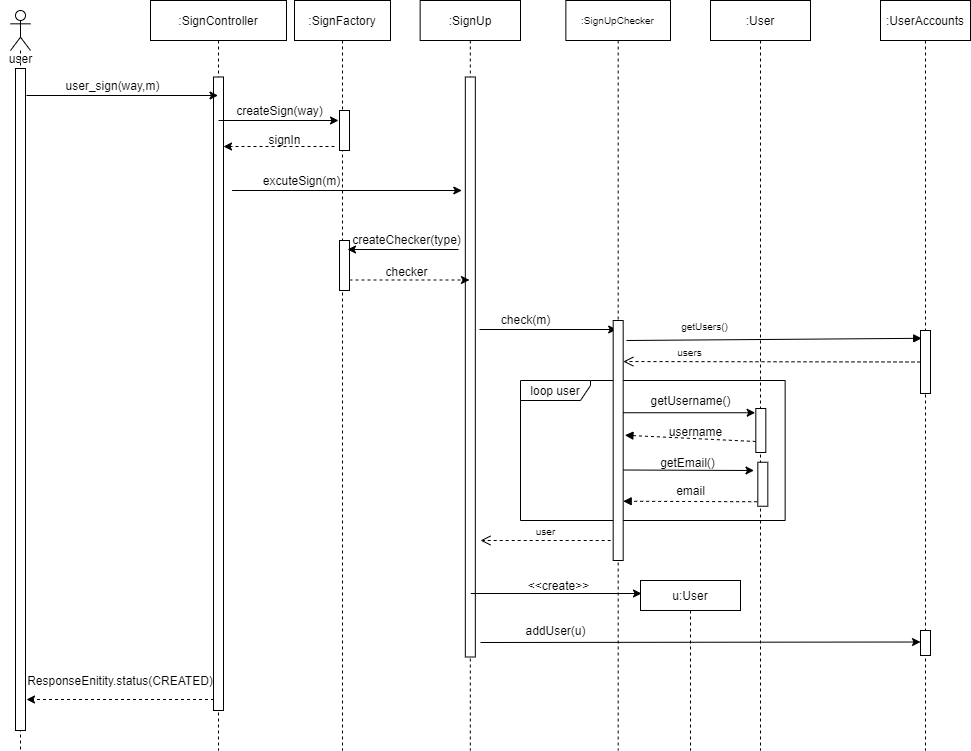

The diagram above was exported from draw.io. Its source (the exported page's mxGraphModel, read from the mxfile embedded in the PNG):
<mxGraphModel dx="1024" dy="1592" grid="1" gridSize="10" guides="1" tooltips="1" connect="1" arrows="1" fold="1" page="1" pageScale="1" pageWidth="700" pageHeight="1000" math="0" shadow="0">
  <root>
    <mxCell id="0" />
    <mxCell id="1" parent="0" />
    <mxCell id="7UFgD-0t-26vjz-xNPw1-1" value="loop user" style="shape=umlFrame;whiteSpace=wrap;html=1;width=70;height=20;" parent="1" vertex="1">
      <mxGeometry x="560" y="250" width="264.64" height="140" as="geometry" />
    </mxCell>
    <mxCell id="3nuBFxr9cyL0pnOWT2aG-5" value=":SignController" style="shape=umlLifeline;perimeter=lifelinePerimeter;container=1;collapsible=0;recursiveResize=0;rounded=0;shadow=0;strokeWidth=1;" parent="1" vertex="1">
      <mxGeometry x="190" y="-130" width="136" height="750" as="geometry" />
    </mxCell>
    <mxCell id="3nuBFxr9cyL0pnOWT2aG-6" value="" style="points=[];perimeter=orthogonalPerimeter;rounded=0;shadow=0;strokeWidth=1;" parent="3nuBFxr9cyL0pnOWT2aG-5" vertex="1">
      <mxGeometry x="63" y="76.5" width="10" height="633.5" as="geometry" />
    </mxCell>
    <mxCell id="rFIJDpWe1XD1P4Mg9pvw-6" value="" style="endArrow=classic;html=1;rounded=0;" parent="1" target="3nuBFxr9cyL0pnOWT2aG-5" edge="1">
      <mxGeometry width="50" height="50" relative="1" as="geometry">
        <mxPoint x="66" y="-35" as="sourcePoint" />
        <mxPoint x="340" y="174" as="targetPoint" />
        <Array as="points" />
      </mxGeometry>
    </mxCell>
    <mxCell id="rFIJDpWe1XD1P4Mg9pvw-8" value="user_sign(way,m)" style="text;html=1;align=center;verticalAlign=middle;resizable=0;points=[];autosize=1;strokeColor=none;fillColor=none;" parent="1" vertex="1">
      <mxGeometry x="92" y="-60" width="120" height="30" as="geometry" />
    </mxCell>
    <mxCell id="rFIJDpWe1XD1P4Mg9pvw-16" value="excuteSign(m)" style="text;html=1;align=center;verticalAlign=middle;resizable=0;points=[];autosize=1;strokeColor=none;fillColor=none;" parent="1" vertex="1">
      <mxGeometry x="296" y="40" width="90" height="20" as="geometry" />
    </mxCell>
    <mxCell id="082sfcw-h-3HQK-FBSq5-68" value=":SignUp" style="shape=umlLifeline;perimeter=lifelinePerimeter;whiteSpace=wrap;html=1;container=1;collapsible=0;recursiveResize=0;outlineConnect=0;" parent="1" vertex="1">
      <mxGeometry x="459.64" y="-130" width="100.36" height="750" as="geometry" />
    </mxCell>
    <mxCell id="082sfcw-h-3HQK-FBSq5-112" value="" style="rounded=0;whiteSpace=wrap;html=1;" parent="082sfcw-h-3HQK-FBSq5-68" vertex="1">
      <mxGeometry x="45.18" y="76.5" width="10" height="580" as="geometry" />
    </mxCell>
    <mxCell id="082sfcw-h-3HQK-FBSq5-77" value="" style="endArrow=classic;html=1;rounded=0;exitX=1.42;exitY=0.913;exitDx=0;exitDy=0;exitPerimeter=0;" parent="1" edge="1">
      <mxGeometry width="50" height="50" relative="1" as="geometry">
        <mxPoint x="271.6" y="59.99549999999999" as="sourcePoint" />
        <mxPoint x="501.31999999999994" y="59.99549999999999" as="targetPoint" />
      </mxGeometry>
    </mxCell>
    <mxCell id="e_oO17In_SWaUgLwbigB-10" value=":User" style="shape=umlLifeline;perimeter=lifelinePerimeter;whiteSpace=wrap;html=1;container=1;collapsible=0;recursiveResize=0;outlineConnect=0;size=40;" parent="1" vertex="1">
      <mxGeometry x="750" y="-130" width="100" height="750" as="geometry" />
    </mxCell>
    <mxCell id="e_oO17In_SWaUgLwbigB-12" value="" style="rounded=0;whiteSpace=wrap;html=1;" parent="e_oO17In_SWaUgLwbigB-10" vertex="1">
      <mxGeometry x="45.32" y="408" width="10" height="44" as="geometry" />
    </mxCell>
    <mxCell id="7UFgD-0t-26vjz-xNPw1-6" value="" style="rounded=0;whiteSpace=wrap;html=1;" parent="e_oO17In_SWaUgLwbigB-10" vertex="1">
      <mxGeometry x="47.32" y="461.75" width="10" height="44" as="geometry" />
    </mxCell>
    <mxCell id="082sfcw-h-3HQK-FBSq5-93" value="username" style="text;html=1;align=center;verticalAlign=middle;resizable=0;points=[];autosize=1;strokeColor=none;fillColor=none;" parent="1" vertex="1">
      <mxGeometry x="700" y="290.5" width="70" height="20" as="geometry" />
    </mxCell>
    <mxCell id="082sfcw-h-3HQK-FBSq5-92" value="" style="html=1;verticalAlign=bottom;labelBackgroundColor=none;endArrow=block;endFill=1;dashed=1;rounded=0;fontFamily=Comic Sans MS;exitX=0;exitY=0.75;exitDx=0;exitDy=0;entryX=1.172;entryY=0.478;entryDx=0;entryDy=0;entryPerimeter=0;" parent="1" source="e_oO17In_SWaUgLwbigB-12" target="SOpKvkKKbvP1xcHrao1y-8" edge="1">
      <mxGeometry width="160" relative="1" as="geometry">
        <mxPoint x="785.0000000000001" y="310.5" as="sourcePoint" />
        <mxPoint x="655" y="310.5" as="targetPoint" />
      </mxGeometry>
    </mxCell>
    <mxCell id="7UFgD-0t-26vjz-xNPw1-3" value=":UserAccounts" style="shape=umlLifeline;perimeter=lifelinePerimeter;whiteSpace=wrap;html=1;container=1;collapsible=0;recursiveResize=0;outlineConnect=0;size=40;" parent="1" vertex="1">
      <mxGeometry x="920" y="-130" width="90" height="750" as="geometry" />
    </mxCell>
    <mxCell id="_EeW8UQ9uzu0S-R5klQ--2" value="" style="rounded=0;whiteSpace=wrap;html=1;" parent="7UFgD-0t-26vjz-xNPw1-3" vertex="1">
      <mxGeometry x="40" y="330" width="10" height="63" as="geometry" />
    </mxCell>
    <mxCell id="_EeW8UQ9uzu0S-R5klQ--5" value="" style="rounded=0;whiteSpace=wrap;html=1;" parent="7UFgD-0t-26vjz-xNPw1-3" vertex="1">
      <mxGeometry x="40" y="630" width="10" height="25" as="geometry" />
    </mxCell>
    <mxCell id="e_oO17In_SWaUgLwbigB-18" value="getUsername()" style="text;html=1;align=center;verticalAlign=middle;resizable=0;points=[];autosize=1;strokeColor=none;fillColor=none;" parent="1" vertex="1">
      <mxGeometry x="680" y="260" width="100" height="20" as="geometry" />
    </mxCell>
    <mxCell id="7UFgD-0t-26vjz-xNPw1-7" value="" style="endArrow=classic;html=1;rounded=0;" parent="1" edge="1">
      <mxGeometry width="50" height="50" relative="1" as="geometry">
        <mxPoint x="660" y="339.5" as="sourcePoint" />
        <mxPoint x="793.5000000000001" y="340" as="targetPoint" />
        <Array as="points" />
      </mxGeometry>
    </mxCell>
    <mxCell id="7UFgD-0t-26vjz-xNPw1-11" value="email" style="text;html=1;align=center;verticalAlign=middle;resizable=0;points=[];autosize=1;strokeColor=none;fillColor=none;" parent="1" vertex="1">
      <mxGeometry x="710" y="350" width="40" height="20" as="geometry" />
    </mxCell>
    <mxCell id="7UFgD-0t-26vjz-xNPw1-13" value="check(m)" style="text;html=1;align=center;verticalAlign=middle;resizable=0;points=[];autosize=1;strokeColor=none;fillColor=none;" parent="1" vertex="1">
      <mxGeometry x="530.36" y="174" width="70" height="30" as="geometry" />
    </mxCell>
    <mxCell id="082sfcw-h-3HQK-FBSq5-119" value="" style="endArrow=classic;html=1;rounded=0;fontFamily=Helvetica;entryX=0;entryY=0.5;entryDx=0;entryDy=0;" parent="1" edge="1">
      <mxGeometry width="50" height="50" relative="1" as="geometry">
        <mxPoint x="520" y="512" as="sourcePoint" />
        <mxPoint x="960" y="511.5" as="targetPoint" />
      </mxGeometry>
    </mxCell>
    <mxCell id="7UFgD-0t-26vjz-xNPw1-19" value="addUser(u)" style="text;html=1;align=center;verticalAlign=middle;resizable=0;points=[];autosize=1;strokeColor=none;fillColor=none;" parent="1" vertex="1">
      <mxGeometry x="555" y="490" width="80" height="20" as="geometry" />
    </mxCell>
    <mxCell id="_EeW8UQ9uzu0S-R5klQ--1" value="" style="endArrow=classic;html=1;rounded=0;" parent="1" edge="1">
      <mxGeometry width="50" height="50" relative="1" as="geometry">
        <mxPoint x="519" y="199" as="sourcePoint" />
        <mxPoint x="656.1800000000001" y="199" as="targetPoint" />
      </mxGeometry>
    </mxCell>
    <mxCell id="SOpKvkKKbvP1xcHrao1y-1" value="" style="shape=umlLifeline;participant=umlActor;perimeter=lifelinePerimeter;whiteSpace=wrap;html=1;container=1;collapsible=0;recursiveResize=0;verticalAlign=top;spacingTop=36;outlineConnect=0;fontSize=10;size=40;" parent="1" vertex="1">
      <mxGeometry x="50" y="-120" width="20" height="740" as="geometry" />
    </mxCell>
    <mxCell id="SOpKvkKKbvP1xcHrao1y-2" value="" style="html=1;points=[];perimeter=orthogonalPerimeter;fontSize=10;" parent="SOpKvkKKbvP1xcHrao1y-1" vertex="1">
      <mxGeometry x="5" y="58" width="10" height="662" as="geometry" />
    </mxCell>
    <mxCell id="SOpKvkKKbvP1xcHrao1y-7" value=":SignUpChecker" style="shape=umlLifeline;perimeter=lifelinePerimeter;whiteSpace=wrap;html=1;container=1;collapsible=0;recursiveResize=0;outlineConnect=0;fontSize=10;" parent="1" vertex="1">
      <mxGeometry x="605.36" y="-130" width="104.64" height="750" as="geometry" />
    </mxCell>
    <mxCell id="SOpKvkKKbvP1xcHrao1y-8" value="" style="html=1;points=[];perimeter=orthogonalPerimeter;fontSize=10;" parent="SOpKvkKKbvP1xcHrao1y-7" vertex="1">
      <mxGeometry x="47.32" y="320" width="10" height="240" as="geometry" />
    </mxCell>
    <mxCell id="082sfcw-h-3HQK-FBSq5-117" value="" style="endArrow=classic;html=1;rounded=0;" parent="SOpKvkKKbvP1xcHrao1y-7" edge="1">
      <mxGeometry width="50" height="50" relative="1" as="geometry">
        <mxPoint x="57.32" y="412.25" as="sourcePoint" />
        <mxPoint x="189.3200000000001" y="412.25" as="targetPoint" />
        <Array as="points" />
      </mxGeometry>
    </mxCell>
    <mxCell id="7UFgD-0t-26vjz-xNPw1-10" value="getEmail()" style="text;html=1;align=center;verticalAlign=middle;resizable=0;points=[];autosize=1;strokeColor=none;fillColor=none;" parent="SOpKvkKKbvP1xcHrao1y-7" vertex="1">
      <mxGeometry x="86.95999999999998" y="452" width="70" height="20" as="geometry" />
    </mxCell>
    <mxCell id="7UFgD-0t-26vjz-xNPw1-8" value="" style="html=1;verticalAlign=bottom;labelBackgroundColor=none;endArrow=block;endFill=1;dashed=1;rounded=0;fontFamily=Comic Sans MS;" parent="SOpKvkKKbvP1xcHrao1y-7" edge="1">
      <mxGeometry width="160" relative="1" as="geometry">
        <mxPoint x="191.3200000000001" y="501.25" as="sourcePoint" />
        <mxPoint x="57.32" y="500.75" as="targetPoint" />
      </mxGeometry>
    </mxCell>
    <mxCell id="SOpKvkKKbvP1xcHrao1y-10" value="getUsers()" style="html=1;verticalAlign=bottom;endArrow=block;rounded=0;fontSize=10;entryX=0.12;entryY=0.124;entryDx=0;entryDy=0;entryPerimeter=0;" parent="1" target="_EeW8UQ9uzu0S-R5klQ--2" edge="1">
      <mxGeometry x="-0.4721" y="4" width="80" relative="1" as="geometry">
        <mxPoint x="666" y="210" as="sourcePoint" />
        <mxPoint x="780" y="190" as="targetPoint" />
        <mxPoint as="offset" />
      </mxGeometry>
    </mxCell>
    <mxCell id="SOpKvkKKbvP1xcHrao1y-11" value="users" style="html=1;verticalAlign=bottom;endArrow=open;dashed=1;endSize=8;rounded=0;fontSize=10;entryX=1.012;entryY=0.171;entryDx=0;entryDy=0;entryPerimeter=0;exitX=0;exitY=0.5;exitDx=0;exitDy=0;" parent="1" source="_EeW8UQ9uzu0S-R5klQ--2" target="SOpKvkKKbvP1xcHrao1y-8" edge="1">
      <mxGeometry x="0.5563" relative="1" as="geometry">
        <mxPoint x="960" y="213" as="sourcePoint" />
        <mxPoint x="710" y="220" as="targetPoint" />
        <mxPoint as="offset" />
      </mxGeometry>
    </mxCell>
    <mxCell id="SOpKvkKKbvP1xcHrao1y-12" value="user" style="html=1;verticalAlign=bottom;endArrow=open;dashed=1;endSize=8;rounded=0;fontSize=10;exitX=-0.348;exitY=0.868;exitDx=0;exitDy=0;exitPerimeter=0;" parent="1" edge="1">
      <mxGeometry relative="1" as="geometry">
        <mxPoint x="650.2" y="409.99999999999994" as="sourcePoint" />
        <mxPoint x="520" y="410" as="targetPoint" />
      </mxGeometry>
    </mxCell>
    <mxCell id="vh-d4ffSMGwCaPu6-Y7q-1" value="user" style="text;html=1;align=center;verticalAlign=middle;resizable=0;points=[];autosize=1;strokeColor=none;fillColor=none;" parent="1" vertex="1">
      <mxGeometry x="40" y="-82" width="40" height="20" as="geometry" />
    </mxCell>
    <mxCell id="vh-d4ffSMGwCaPu6-Y7q-3" value=":SignFactory" style="shape=umlLifeline;perimeter=lifelinePerimeter;container=1;collapsible=0;recursiveResize=0;rounded=0;shadow=0;strokeWidth=1;" parent="1" vertex="1">
      <mxGeometry x="334" y="-130" width="96" height="750" as="geometry" />
    </mxCell>
    <mxCell id="vh-d4ffSMGwCaPu6-Y7q-10" value="" style="points=[];perimeter=orthogonalPerimeter;rounded=0;shadow=0;strokeWidth=1;" parent="vh-d4ffSMGwCaPu6-Y7q-3" vertex="1">
      <mxGeometry x="45" y="240" width="10" height="50" as="geometry" />
    </mxCell>
    <mxCell id="vh-d4ffSMGwCaPu6-Y7q-9" value="" style="points=[];perimeter=orthogonalPerimeter;rounded=0;shadow=0;strokeWidth=1;" parent="1" vertex="1">
      <mxGeometry x="379" y="-20" width="10" height="40" as="geometry" />
    </mxCell>
    <mxCell id="vh-d4ffSMGwCaPu6-Y7q-11" value="" style="endArrow=classic;html=1;rounded=0;" parent="1" edge="1">
      <mxGeometry width="50" height="50" relative="1" as="geometry">
        <mxPoint x="258" y="-10" as="sourcePoint" />
        <mxPoint x="378" y="-10" as="targetPoint" />
        <Array as="points" />
      </mxGeometry>
    </mxCell>
    <mxCell id="vh-d4ffSMGwCaPu6-Y7q-12" value="createSign(way)" style="text;html=1;align=center;verticalAlign=middle;resizable=0;points=[];autosize=1;strokeColor=none;fillColor=none;" parent="1" vertex="1">
      <mxGeometry x="269" y="-30" width="100" height="20" as="geometry" />
    </mxCell>
    <mxCell id="vh-d4ffSMGwCaPu6-Y7q-13" value="" style="endArrow=classic;html=1;rounded=0;fontFamily=Helvetica;dashed=1;" parent="1" edge="1">
      <mxGeometry width="50" height="50" relative="1" as="geometry">
        <mxPoint x="374" y="16" as="sourcePoint" />
        <mxPoint x="263" y="16" as="targetPoint" />
      </mxGeometry>
    </mxCell>
    <mxCell id="vh-d4ffSMGwCaPu6-Y7q-14" value="signIn" style="text;html=1;align=center;verticalAlign=middle;resizable=0;points=[];autosize=1;strokeColor=none;fillColor=none;" parent="1" vertex="1">
      <mxGeometry x="299" y="-1" width="50" height="20" as="geometry" />
    </mxCell>
    <mxCell id="vh-d4ffSMGwCaPu6-Y7q-15" value="" style="endArrow=classic;html=1;rounded=0;fontFamily=Helvetica;" parent="1" edge="1">
      <mxGeometry width="50" height="50" relative="1" as="geometry">
        <mxPoint x="498" y="119" as="sourcePoint" />
        <mxPoint x="387" y="119" as="targetPoint" />
      </mxGeometry>
    </mxCell>
    <mxCell id="vh-d4ffSMGwCaPu6-Y7q-16" value="" style="endArrow=classic;html=1;rounded=0;dashed=1;" parent="1" edge="1">
      <mxGeometry width="50" height="50" relative="1" as="geometry">
        <mxPoint x="389" y="149.5" as="sourcePoint" />
        <mxPoint x="509" y="149.5" as="targetPoint" />
        <Array as="points" />
      </mxGeometry>
    </mxCell>
    <mxCell id="vh-d4ffSMGwCaPu6-Y7q-17" value="createChecker(type)" style="text;html=1;align=center;verticalAlign=middle;resizable=0;points=[];autosize=1;strokeColor=none;fillColor=none;" parent="1" vertex="1">
      <mxGeometry x="386" y="99" width="120" height="20" as="geometry" />
    </mxCell>
    <mxCell id="vh-d4ffSMGwCaPu6-Y7q-18" value="checker" style="text;html=1;align=center;verticalAlign=middle;resizable=0;points=[];autosize=1;strokeColor=none;fillColor=none;" parent="1" vertex="1">
      <mxGeometry x="416" y="131" width="60" height="20" as="geometry" />
    </mxCell>
    <mxCell id="vh-d4ffSMGwCaPu6-Y7q-20" value="" style="endArrow=classic;html=1;rounded=0;fontFamily=Helvetica;dashed=1;" parent="1" edge="1">
      <mxGeometry width="50" height="50" relative="1" as="geometry">
        <mxPoint x="253.5" y="569" as="sourcePoint" />
        <mxPoint x="66" y="569" as="targetPoint" />
      </mxGeometry>
    </mxCell>
    <mxCell id="U0VxjIZr0w6Zadv8DKXs-1" value="ResponseEnitity.status(CREATED)" style="text;html=1;strokeColor=none;fillColor=none;align=center;verticalAlign=middle;whiteSpace=wrap;rounded=0;" parent="1" vertex="1">
      <mxGeometry x="140" y="540" width="40" height="20" as="geometry" />
    </mxCell>
    <mxCell id="QiOLokdAeqhevwZyF2CB-1" value="u:User" style="shape=umlLifeline;perimeter=lifelinePerimeter;whiteSpace=wrap;html=1;container=1;collapsible=0;recursiveResize=0;outlineConnect=0;size=30;" vertex="1" parent="1">
      <mxGeometry x="680" y="450" width="100" height="170" as="geometry" />
    </mxCell>
    <mxCell id="QiOLokdAeqhevwZyF2CB-4" value="" style="endArrow=classic;html=1;rounded=0;" edge="1" parent="1">
      <mxGeometry width="50" height="50" relative="1" as="geometry">
        <mxPoint x="510.31999999999994" y="463" as="sourcePoint" />
        <mxPoint x="681.0000000000001" y="463" as="targetPoint" />
      </mxGeometry>
    </mxCell>
    <mxCell id="QiOLokdAeqhevwZyF2CB-5" value="&amp;lt;&amp;lt;create&amp;gt;&amp;gt;" style="text;html=1;align=center;verticalAlign=middle;resizable=0;points=[];autosize=1;strokeColor=none;fillColor=none;" vertex="1" parent="1">
      <mxGeometry x="558" y="445" width="80" height="20" as="geometry" />
    </mxCell>
  </root>
</mxGraphModel>